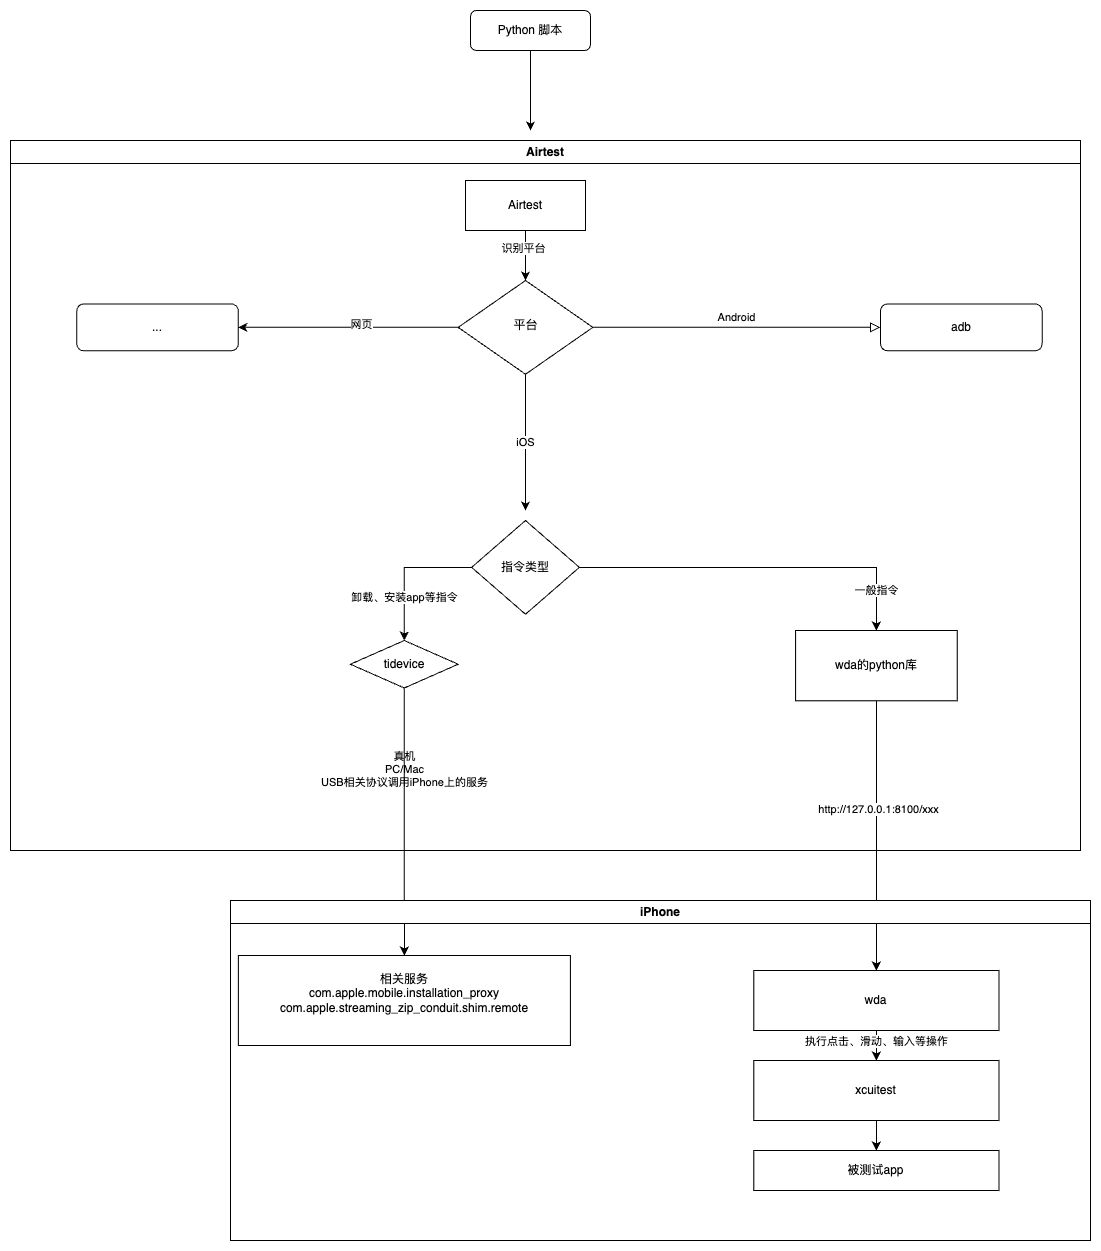

The diagram above was exported from draw.io. Its source (the exported page's mxGraphModel, read from the mxfile embedded in the PNG):
<mxGraphModel dx="2623" dy="1964" grid="1" gridSize="10" guides="1" tooltips="1" connect="1" arrows="1" fold="1" page="1" pageScale="1" pageWidth="827" pageHeight="1169" math="0" shadow="0">
  <root>
    <mxCell id="WIyWlLk6GJQsqaUBKTNV-0" />
    <mxCell id="WIyWlLk6GJQsqaUBKTNV-1" parent="WIyWlLk6GJQsqaUBKTNV-0" />
    <mxCell id="G0xygI1mfCBUZrUvTPct-51" style="edgeStyle=orthogonalEdgeStyle;rounded=0;orthogonalLoop=1;jettySize=auto;html=1;" edge="1" parent="WIyWlLk6GJQsqaUBKTNV-1" source="WIyWlLk6GJQsqaUBKTNV-3">
      <mxGeometry relative="1" as="geometry">
        <mxPoint x="210" y="10" as="targetPoint" />
      </mxGeometry>
    </mxCell>
    <mxCell id="WIyWlLk6GJQsqaUBKTNV-3" value="Python 脚本" style="rounded=1;whiteSpace=wrap;html=1;fontSize=12;glass=0;strokeWidth=1;shadow=0;" parent="WIyWlLk6GJQsqaUBKTNV-1" vertex="1">
      <mxGeometry x="150" y="-110" width="120" height="40" as="geometry" />
    </mxCell>
    <mxCell id="G0xygI1mfCBUZrUvTPct-20" value="" style="edgeStyle=orthogonalEdgeStyle;rounded=0;orthogonalLoop=1;jettySize=auto;html=1;exitX=0.5;exitY=0.789;exitDx=0;exitDy=0;exitPerimeter=0;" edge="1" parent="WIyWlLk6GJQsqaUBKTNV-1" source="G0xygI1mfCBUZrUvTPct-33" target="G0xygI1mfCBUZrUvTPct-19">
      <mxGeometry relative="1" as="geometry" />
    </mxCell>
    <mxCell id="G0xygI1mfCBUZrUvTPct-37" value="真机&lt;br&gt;PC/Mac&lt;br&gt;USB相关协议调用iPhone上的服务" style="edgeLabel;html=1;align=center;verticalAlign=middle;resizable=0;points=[];" vertex="1" connectable="0" parent="G0xygI1mfCBUZrUvTPct-20">
      <mxGeometry x="-0.3874" y="-1" relative="1" as="geometry">
        <mxPoint x="1" y="6" as="offset" />
      </mxGeometry>
    </mxCell>
    <mxCell id="G0xygI1mfCBUZrUvTPct-26" style="edgeStyle=orthogonalEdgeStyle;rounded=0;orthogonalLoop=1;jettySize=auto;html=1;entryX=0.5;entryY=0;entryDx=0;entryDy=0;" edge="1" parent="WIyWlLk6GJQsqaUBKTNV-1" source="G0xygI1mfCBUZrUvTPct-22" target="G0xygI1mfCBUZrUvTPct-25">
      <mxGeometry relative="1" as="geometry" />
    </mxCell>
    <mxCell id="G0xygI1mfCBUZrUvTPct-27" value="http://127.0.0.1:8100/xxx" style="edgeLabel;html=1;align=center;verticalAlign=middle;resizable=0;points=[];" vertex="1" connectable="0" parent="G0xygI1mfCBUZrUvTPct-26">
      <mxGeometry x="-0.2" y="2" relative="1" as="geometry">
        <mxPoint as="offset" />
      </mxGeometry>
    </mxCell>
    <mxCell id="G0xygI1mfCBUZrUvTPct-38" style="edgeStyle=orthogonalEdgeStyle;rounded=0;orthogonalLoop=1;jettySize=auto;html=1;" edge="1" parent="WIyWlLk6GJQsqaUBKTNV-1" source="G0xygI1mfCBUZrUvTPct-33" target="G0xygI1mfCBUZrUvTPct-19">
      <mxGeometry relative="1" as="geometry">
        <mxPoint x="130" y="870" as="targetPoint" />
      </mxGeometry>
    </mxCell>
    <mxCell id="WIyWlLk6GJQsqaUBKTNV-12" value="adb" style="rounded=1;whiteSpace=wrap;html=1;fontSize=12;glass=0;strokeWidth=1;shadow=0;" parent="WIyWlLk6GJQsqaUBKTNV-1" vertex="1">
      <mxGeometry x="559.9985714285714" y="183.43474747474747" width="161.6326530612245" height="46.868686868686865" as="geometry" />
    </mxCell>
    <mxCell id="G0xygI1mfCBUZrUvTPct-2" value="..." style="rounded=1;whiteSpace=wrap;html=1;fontSize=12;glass=0;strokeWidth=1;shadow=0;" vertex="1" parent="WIyWlLk6GJQsqaUBKTNV-1">
      <mxGeometry x="-243.77061224489796" y="183.43474747474747" width="161.6326530612245" height="46.868686868686865" as="geometry" />
    </mxCell>
    <mxCell id="G0xygI1mfCBUZrUvTPct-43" style="edgeStyle=orthogonalEdgeStyle;rounded=0;orthogonalLoop=1;jettySize=auto;html=1;entryX=0.5;entryY=0;entryDx=0;entryDy=0;" edge="1" parent="WIyWlLk6GJQsqaUBKTNV-1" source="G0xygI1mfCBUZrUvTPct-13" target="G0xygI1mfCBUZrUvTPct-22">
      <mxGeometry relative="1" as="geometry">
        <mxPoint x="350" y="610" as="targetPoint" />
      </mxGeometry>
    </mxCell>
    <mxCell id="G0xygI1mfCBUZrUvTPct-44" value="一般指令" style="edgeLabel;html=1;align=center;verticalAlign=middle;resizable=0;points=[];" vertex="1" connectable="0" parent="G0xygI1mfCBUZrUvTPct-43">
      <mxGeometry x="0.1695" y="2" relative="1" as="geometry">
        <mxPoint x="86" y="25" as="offset" />
      </mxGeometry>
    </mxCell>
    <mxCell id="G0xygI1mfCBUZrUvTPct-22" value="wda的python库" style="rounded=0;whiteSpace=wrap;html=1;" vertex="1" parent="WIyWlLk6GJQsqaUBKTNV-1">
      <mxGeometry x="475.10040816326534" y="510.00262626262634" width="161.6326530612245" height="70.3030303030303" as="geometry" />
    </mxCell>
    <mxCell id="WIyWlLk6GJQsqaUBKTNV-9" value="Android" style="edgeStyle=orthogonalEdgeStyle;rounded=0;html=1;jettySize=auto;orthogonalLoop=1;fontSize=11;endArrow=block;endFill=0;endSize=8;strokeWidth=1;shadow=0;labelBackgroundColor=none;" parent="WIyWlLk6GJQsqaUBKTNV-1" source="WIyWlLk6GJQsqaUBKTNV-10" target="WIyWlLk6GJQsqaUBKTNV-12" edge="1">
      <mxGeometry y="10" relative="1" as="geometry">
        <mxPoint as="offset" />
      </mxGeometry>
    </mxCell>
    <mxCell id="G0xygI1mfCBUZrUvTPct-3" value="" style="edgeStyle=orthogonalEdgeStyle;rounded=0;orthogonalLoop=1;jettySize=auto;html=1;" edge="1" parent="WIyWlLk6GJQsqaUBKTNV-1" source="WIyWlLk6GJQsqaUBKTNV-10" target="G0xygI1mfCBUZrUvTPct-2">
      <mxGeometry relative="1" as="geometry" />
    </mxCell>
    <mxCell id="G0xygI1mfCBUZrUvTPct-4" value="网页" style="edgeLabel;html=1;align=center;verticalAlign=middle;resizable=0;points=[];" vertex="1" connectable="0" parent="G0xygI1mfCBUZrUvTPct-3">
      <mxGeometry x="-0.12" y="-3" relative="1" as="geometry">
        <mxPoint as="offset" />
      </mxGeometry>
    </mxCell>
    <mxCell id="G0xygI1mfCBUZrUvTPct-19" value="相关服务&lt;br&gt;com.apple.mobile.installation_proxy&lt;br&gt;com.apple.streaming_zip_conduit.shim.remote&lt;div&gt;&lt;br/&gt;&lt;/div&gt;" style="rounded=0;whiteSpace=wrap;html=1;" vertex="1" parent="WIyWlLk6GJQsqaUBKTNV-1">
      <mxGeometry x="-82.14" y="835" width="332.04" height="90" as="geometry" />
    </mxCell>
    <mxCell id="G0xygI1mfCBUZrUvTPct-25" value="wda" style="rounded=0;whiteSpace=wrap;html=1;" vertex="1" parent="WIyWlLk6GJQsqaUBKTNV-1">
      <mxGeometry x="433.33333333333326" y="850" width="245.16129032258064" height="60" as="geometry" />
    </mxCell>
    <mxCell id="G0xygI1mfCBUZrUvTPct-28" value="xcuitest" style="rounded=0;whiteSpace=wrap;html=1;" vertex="1" parent="WIyWlLk6GJQsqaUBKTNV-1">
      <mxGeometry x="433.33333333333326" y="940" width="245.16129032258064" height="60" as="geometry" />
    </mxCell>
    <mxCell id="G0xygI1mfCBUZrUvTPct-31" value="被测试app" style="rounded=0;whiteSpace=wrap;html=1;" vertex="1" parent="WIyWlLk6GJQsqaUBKTNV-1">
      <mxGeometry x="433.33333333333326" y="1030" width="245.16129032258064" height="40" as="geometry" />
    </mxCell>
    <mxCell id="G0xygI1mfCBUZrUvTPct-29" value="" style="edgeStyle=orthogonalEdgeStyle;rounded=0;orthogonalLoop=1;jettySize=auto;html=1;" edge="1" parent="WIyWlLk6GJQsqaUBKTNV-1" source="G0xygI1mfCBUZrUvTPct-25" target="G0xygI1mfCBUZrUvTPct-28">
      <mxGeometry relative="1" as="geometry" />
    </mxCell>
    <mxCell id="G0xygI1mfCBUZrUvTPct-30" value="执行点击、滑动、输入等操作" style="edgeLabel;html=1;align=center;verticalAlign=middle;resizable=0;points=[];" vertex="1" connectable="0" parent="G0xygI1mfCBUZrUvTPct-29">
      <mxGeometry x="-0.76" y="1" relative="1" as="geometry">
        <mxPoint x="-1" y="4" as="offset" />
      </mxGeometry>
    </mxCell>
    <mxCell id="G0xygI1mfCBUZrUvTPct-32" value="" style="edgeStyle=orthogonalEdgeStyle;rounded=0;orthogonalLoop=1;jettySize=auto;html=1;" edge="1" parent="WIyWlLk6GJQsqaUBKTNV-1" source="G0xygI1mfCBUZrUvTPct-28" target="G0xygI1mfCBUZrUvTPct-31">
      <mxGeometry relative="1" as="geometry" />
    </mxCell>
    <mxCell id="G0xygI1mfCBUZrUvTPct-48" value="Airtest" style="swimlane;whiteSpace=wrap;html=1;" vertex="1" parent="WIyWlLk6GJQsqaUBKTNV-1">
      <mxGeometry x="-310" y="20" width="1070" height="710" as="geometry" />
    </mxCell>
    <mxCell id="G0xygI1mfCBUZrUvTPct-1" value="Airtest" style="rounded=0;whiteSpace=wrap;html=1;" vertex="1" parent="G0xygI1mfCBUZrUvTPct-48">
      <mxGeometry x="455" y="40" width="120" height="50" as="geometry" />
    </mxCell>
    <mxCell id="G0xygI1mfCBUZrUvTPct-55" value="iOS" style="edgeStyle=orthogonalEdgeStyle;rounded=0;orthogonalLoop=1;jettySize=auto;html=1;" edge="1" parent="G0xygI1mfCBUZrUvTPct-48" source="WIyWlLk6GJQsqaUBKTNV-10">
      <mxGeometry relative="1" as="geometry">
        <mxPoint x="515" y="370" as="targetPoint" />
      </mxGeometry>
    </mxCell>
    <mxCell id="WIyWlLk6GJQsqaUBKTNV-10" value="平台" style="rhombus;whiteSpace=wrap;html=1;shadow=0;fontFamily=Helvetica;fontSize=12;align=center;strokeWidth=1;spacing=6;spacingTop=-4;" parent="G0xygI1mfCBUZrUvTPct-48" vertex="1">
      <mxGeometry x="447.65775510204077" y="140.00040404040405" width="134.6938775510204" height="93.73737373737373" as="geometry" />
    </mxCell>
    <mxCell id="G0xygI1mfCBUZrUvTPct-10" value="" style="edgeStyle=orthogonalEdgeStyle;rounded=0;orthogonalLoop=1;jettySize=auto;html=1;" edge="1" parent="G0xygI1mfCBUZrUvTPct-48" source="G0xygI1mfCBUZrUvTPct-1" target="WIyWlLk6GJQsqaUBKTNV-10">
      <mxGeometry relative="1" as="geometry" />
    </mxCell>
    <mxCell id="G0xygI1mfCBUZrUvTPct-16" value="识别平台" style="edgeLabel;html=1;align=center;verticalAlign=middle;resizable=0;points=[];" vertex="1" connectable="0" parent="G0xygI1mfCBUZrUvTPct-10">
      <mxGeometry x="-0.3091" y="-3" relative="1" as="geometry">
        <mxPoint as="offset" />
      </mxGeometry>
    </mxCell>
    <mxCell id="G0xygI1mfCBUZrUvTPct-13" value="指令类型" style="rhombus;whiteSpace=wrap;html=1;" vertex="1" parent="G0xygI1mfCBUZrUvTPct-48">
      <mxGeometry x="461.1224489795918" y="379.9967676767676" width="107.75510204081633" height="93.73737373737373" as="geometry" />
    </mxCell>
    <mxCell id="G0xygI1mfCBUZrUvTPct-33" value="tidevice" style="rhombus;whiteSpace=wrap;html=1;" vertex="1" parent="G0xygI1mfCBUZrUvTPct-48">
      <mxGeometry x="339.9038775510204" y="500" width="107.75510204081633" height="47.48" as="geometry" />
    </mxCell>
    <mxCell id="G0xygI1mfCBUZrUvTPct-17" style="edgeStyle=orthogonalEdgeStyle;rounded=0;orthogonalLoop=1;jettySize=auto;html=1;" edge="1" parent="G0xygI1mfCBUZrUvTPct-48" source="G0xygI1mfCBUZrUvTPct-13" target="G0xygI1mfCBUZrUvTPct-33">
      <mxGeometry relative="1" as="geometry">
        <mxPoint x="377" y="510" as="targetPoint" />
      </mxGeometry>
    </mxCell>
    <mxCell id="G0xygI1mfCBUZrUvTPct-18" value="卸载、安装app等指令" style="edgeLabel;html=1;align=center;verticalAlign=middle;resizable=0;points=[];" vertex="1" connectable="0" parent="G0xygI1mfCBUZrUvTPct-17">
      <mxGeometry x="0.3614" y="-1" relative="1" as="geometry">
        <mxPoint x="1" y="1" as="offset" />
      </mxGeometry>
    </mxCell>
    <mxCell id="G0xygI1mfCBUZrUvTPct-53" value="iPhone" style="swimlane;whiteSpace=wrap;html=1;" vertex="1" parent="WIyWlLk6GJQsqaUBKTNV-1">
      <mxGeometry x="-90" y="780" width="860" height="340" as="geometry" />
    </mxCell>
  </root>
</mxGraphModel>